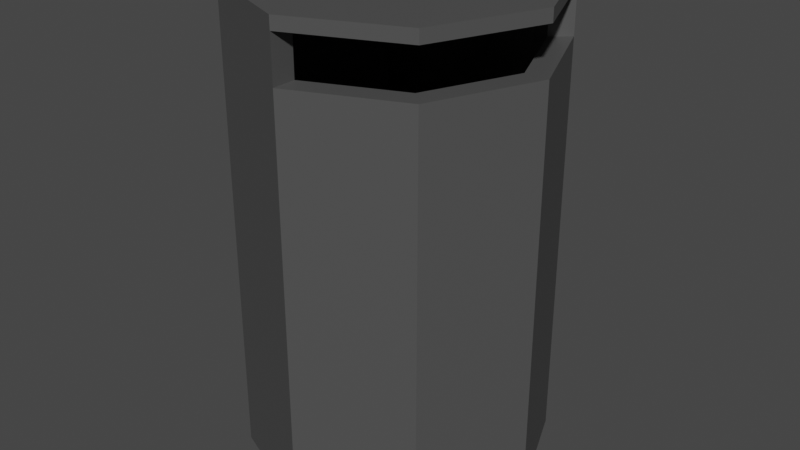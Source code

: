 # Source: Trash_can_bus_stop.blend  (saved by Blender 2.82.7; exported with 4.5.12 LTS)
import bpy
from mathutils import Matrix  # noqa: F401  (used for matrix-valued properties, if any)

bpy.ops.wm.read_factory_settings(use_empty=True)
scene = bpy.context.scene
scene.name = 'Scene'

# ---- collections
col_collection = bpy.data.collections.new('Collection'); scene.collection.children.link(col_collection)

# ---- materials (node trees are filled in below, after node groups)
mat_material_000 = bpy.data.materials.new('Material.000')
mat_material_000.use_transparent_shadow = False
mat_material_000.diffuse_color = (0.07658, 0.07658, 0.07658, 1.0)
mat_material_000.roughness = 0.5

# ---- material node trees
mat_material_000.use_nodes = True; mat_material_000.node_tree.nodes.clear()
_N = mat_material_000.node_tree.nodes; _L = mat_material_000.node_tree.links
n0 = _N.new('ShaderNodeOutputMaterial'); n0.name = 'Material Output'; n0.location = (300, 300)
n1 = _N.new('ShaderNodeBsdfPrincipled'); n1.name = 'Principled BSDF'; n1.location = (10, 300)
n1.distribution = 'GGX'
n1.subsurface_method = 'BURLEY'
n1.inputs[0].default_value = (0.07658, 0.07658, 0.07658, 1.0)
n1.inputs[3].default_value = 1.45
n1.inputs[27].default_value = (0.0, 0.0, 0.0, 1.0)
n1.inputs[28].default_value = 1.0
n2 = _N.new('ShaderNodeNormalMap'); n2.name = 'Normal Map'; n2.location = (-300, -300)
n2.label = 'Normal/Map'
n2.inputs[0].default_value = 0.0
_L.new(n1.outputs[0], n0.inputs[0])
_L.new(n2.outputs[0], n1.inputs[5])
n0.is_active_output = True

# ---- world
world_world = bpy.data.worlds.new('World'); scene.world = world_world
world_world.use_nodes = True; world_world.node_tree.nodes.clear()
_N = world_world.node_tree.nodes; _L = world_world.node_tree.links
n0 = _N.new('ShaderNodeOutputWorld'); n0.name = 'World Output'; n0.location = (300, 300)
n1 = _N.new('ShaderNodeBackground'); n1.name = 'Background'; n1.location = (10, 300)
n1.inputs[0].default_value = (0.05088, 0.05088, 0.05088, 1.0)
_L.new(n1.outputs[0], n0.inputs[0])
n0.is_active_output = True
world_world.color = (0.05088, 0.05088, 0.05088)
world_world.use_sun_shadow = False
world_world.sun_shadow_jitter_overblur = 0.0

# ---- meshes
me_cylinder = bpy.data.meshes.new('Cylinder')
me_cylinder.from_pydata([(0.0, 0.478, -0.6495), (-1.194e-09, 0.404, 0.6495), (0.338, 0.338, -0.6495), (0.2856, 0.2856, 0.6495), (0.478, -2.089e-08, -0.6495), (0.404, -1.731e-08, 0.6495), (0.338, -0.338, -0.6495), (0.2856, -0.2856, 0.6495), (-4.179e-08, -0.478, -0.6495), (-3.821e-08, -0.404, 0.6495), (-0.338, -0.338, -0.6495), (-0.2856, -0.2856, 0.6495), (-0.478, 5.7e-09, -0.6495), (-0.404, 6.894e-09, 0.6495), (-0.338, 0.338, -0.6495), (-0.2856, 0.2856, 0.6495), (0.338, 0.338, 0.6495), (0.0, 0.478, 0.6495), (0.478, -2.089e-08, 0.6495), (0.338, -0.338, 0.6495), (-4.179e-08, -0.478, 0.6495), (-0.338, -0.338, 0.6495), (-0.478, 5.7e-09, 0.6495), (-0.338, 0.338, 0.6495), (0.2856, 0.2856, -0.5353), (-1.194e-09, 0.404, -0.5353), (0.404, -1.731e-08, -0.5353), (0.2856, -0.2856, -0.5353), (-3.821e-08, -0.404, -0.5353), (-0.2856, -0.2856, -0.5353), (-0.404, 6.894e-09, -0.5353), (-0.2856, 0.2856, -0.5353), (0.338, 0.338, 0.7912), (0.0, 0.478, 0.7912), (-0.338, -0.338, 0.7912), (-4.179e-08, -0.478, 0.7912), (0.2856, 0.2856, 0.7912), (-1.194e-09, 0.404, 0.7912), (-0.2856, -0.2856, 0.7912), (-3.821e-08, -0.404, 0.7912), (0.338, 0.338, 0.8313), (0.0, 0.478, 0.8313), (-0.338, -0.338, 0.8313), (-4.179e-08, -0.478, 0.8313), (-0.338, 0.338, 0.8313), (-0.478, 0.0, 0.8313), (-0.338, 0.338, 0.7912), (-0.478, 0.0, 0.7912), (0.478, 0.0, 0.8313), (0.338, -0.338, 0.8313), (0.478, 0.0, 0.7912), (0.338, -0.338, 0.7912)], [], [(0, 17, 16, 2), (2, 16, 18, 4), (4, 18, 19, 6), (6, 19, 20, 8), (8, 20, 21, 10), (10, 21, 22, 12), (9, 7, 27, 28), (12, 22, 23, 14), (14, 23, 17, 0), (0, 2, 4, 6, 8, 10, 12, 14), (21, 20, 35, 34), (3, 5, 18, 16), (5, 7, 19, 18), (7, 9, 20, 19), (20, 9, 39, 35), (11, 13, 22, 21), (13, 15, 23, 22), (15, 1, 17, 23), (24, 25, 31, 30, 29, 28, 27, 26), (5, 3, 24, 26), (15, 13, 30, 31), (11, 9, 28, 29), (7, 5, 26, 27), (3, 1, 25, 24), (1, 15, 31, 25), (13, 11, 29, 30), (16, 17, 33, 32), (17, 1, 37, 33), (9, 11, 38, 39), (11, 21, 34, 38), (1, 3, 36, 37), (3, 16, 32, 36), (36, 32, 50, 51, 35, 39, 38, 34, 47, 46, 33, 37), (40, 41, 44, 45, 42, 43, 49, 48), (32, 33, 41, 40), (34, 35, 43, 42), (45, 47, 34, 42), (49, 43, 35, 51), (40, 48, 50, 32), (48, 49, 51, 50), (41, 33, 46, 44), (44, 46, 47, 45)])
_uv = me_cylinder.uv_layers.new(name='UVMap')
_uv.uv.foreach_set('vector', [1.0, 0.5, 1.0, 1.0, 0.875, 1.0, 0.875, 0.5, 0.875, 0.5, 0.875, 1.0, 0.75, 1.0, 0.75, 0.5, 0.75, 0.5, 0.75, 1.0, 0.625, 1.0, 0.625, 0.5, 0.625, 0.5, 0.625, 1.0, 0.5, 1.0, 0.5, 0.5, 0.5, 0.5, 0.5, 1.0, 0.375, 1.0, 0.375, 0.5, 0.375, 0.5, 0.375, 1.0, 0.25, 1.0, 0.25, 0.5, 0.25, 0.04717, 0.3934, 0.1066, 0.3934, 0.1066, 0.25, 0.04717, 0.25, 0.5, 0.25, 1.0, 0.125, 1.0, 0.125, 0.5, 0.125, 0.5, 0.125, 1.0, 0.0, 1.0, 0.0, 0.5, 0.75, 0.49, 0.9197, 0.4197, 0.99, 0.25, 0.9197, 0.08029, 0.75, 0.01, 0.5803, 0.08029, 0.51, 0.25, 0.5803, 0.4197, 0.375, 1.0, 0.5, 1.0, 0.5, 1.0, 0.375, 1.0, 0.3934, 0.3934, 0.4528, 0.25, 0.49, 0.25, 0.4197, 0.4197, 0.4528, 0.25, 0.3934, 0.1066, 0.4197, 0.08029, 0.49, 0.25, 0.3934, 0.1066, 0.25, 0.04717, 0.25, 0.01, 0.4197, 0.08029, 0.25, 0.01, 0.25, 0.04717, 0.25, 0.04717, 0.25, 0.01, 0.1066, 0.1066, 0.04717, 0.25, 0.01, 0.25, 0.08029, 0.08029, 0.04717, 0.25, 0.1066, 0.3934, 0.08029, 0.4197, 0.01, 0.25, 0.1066, 0.3934, 0.25, 0.4528, 0.25, 0.49, 0.08029, 0.4197, 0.3934, 0.3934, 0.25, 0.4528, 0.1066, 0.3934, 0.04717, 0.25, 0.1066, 0.1066, 0.25, 0.04717, 0.3934, 0.1066, 0.4528, 0.25, 0.4528, 0.25, 0.3934, 0.3934, 0.3934, 0.3934, 0.4528, 0.25, 0.1066, 0.3934, 0.04717, 0.25, 0.04717, 0.25, 0.1066, 0.3934, 0.1066, 0.1066, 0.25, 0.04717, 0.25, 0.04717, 0.1066, 0.1066, 0.3934, 0.1066, 0.4528, 0.25, 0.4528, 0.25, 0.3934, 0.1066, 0.3934, 0.3934, 0.25, 0.4528, 0.25, 0.4528, 0.3934, 0.3934, 0.25, 0.4528, 0.1066, 0.3934, 0.1066, 0.3934, 0.25, 0.4528, 0.04717, 0.25, 0.1066, 0.1066, 0.1066, 0.1066, 0.04717, 0.25, 0.875, 1.0, 1.0, 1.0, 1.0, 1.0, 0.875, 1.0, 0.25, 0.49, 0.25, 0.4528, 0.25, 0.4528, 0.25, 0.49, 0.25, 0.04717, 0.1066, 0.1066, 0.1066, 0.1066, 0.25, 0.04717, 0.1066, 0.1066, 0.08029, 0.08029, 0.08029, 0.08029, 0.1066, 0.1066, 0.25, 0.4528, 0.3934, 0.3934, 0.3934, 0.3934, 0.25, 0.4528, 0.3934, 0.3934, 0.4197, 0.4197, 0.4197, 0.4197, 0.3934, 0.3934, 0.3934, 0.3934, 0.4197, 0.4197, 0.75, 1.0, 0.625, 1.0, 0.5, 1.0, 0.25, 0.04717, 0.1066, 0.1066, 0.08029, 0.08029, 0.5833, 1.0, 0.7917, 1.0, 1.0, 1.0, 0.25, 0.4528, 0.875, 1.0, 1.0, 1.0, 0.7917, 1.0, 0.5833, 1.0, 0.375, 1.0, 0.5, 1.0, 0.625, 1.0, 0.75, 1.0, 0.875, 1.0, 1.0, 1.0, 1.0, 1.0, 0.875, 1.0, 0.375, 1.0, 0.5, 1.0, 0.5, 1.0, 0.375, 1.0, 0.5833, 1.0, 0.5833, 1.0, 0.375, 1.0, 0.375, 1.0, 0.625, 1.0, 0.5, 1.0, 0.5, 1.0, 0.625, 1.0, 0.875, 1.0, 0.75, 1.0, 0.75, 1.0, 0.875, 1.0, 0.75, 1.0, 0.625, 1.0, 0.625, 1.0, 0.75, 1.0, 1.0, 1.0, 1.0, 1.0, 0.7917, 1.0, 0.7917, 1.0, 0.7917, 1.0, 0.7917, 1.0, 0.5833, 1.0, 0.5833, 1.0])
me_cylinder.materials.append(mat_material_000)
me_cylinder.use_remesh_fix_poles = True
me_cylinder.use_remesh_preserve_attributes = False
me_cylinder.use_mirror_vertex_groups = False
me_cylinder.update()

# ---- objects
ob_x = bpy.data.objects.new('Мусорка', me_cylinder)

# ---- transforms, parenting, visibility, modifiers, constraints
ob_x.location = (0.0, 0.0, 0.6604)
ob_x.lineart.crease_threshold = 0.0

# ---- collection membership
col_collection.objects.link(ob_x)

# ---- scene / render settings (as saved in the file)
scene.frame_start = 1; scene.frame_end = 250; scene.frame_set(1)
scene.render.engine = 'BLENDER_EEVEE_NEXT'
scene.cycles.use_denoising = False
scene.cycles.samples = 128
scene.cycles.sampling_pattern = 'TABULATED_SOBOL'
scene.cycles.use_adaptive_sampling = False
scene.cycles.use_light_tree = False
scene.view_settings.view_transform = 'Filmic'
bpy.context.view_layer.update()

# ---- added for rendering (the .blend has no active camera and no usable light): camera, sun
cam_auto = bpy.data.cameras.new('AutoCamera')
cam_auto.lens = 50.0
cam_auto.sensor_width = 36.0
cam_auto.clip_end = 1000.0
ob_auto_camera = bpy.data.objects.new('AutoCamera', cam_auto)
scene.collection.objects.link(ob_auto_camera)
ob_auto_camera.location = (1.85525, -2.2263, 2.23555)
ob_auto_camera.rotation_euler = (1.09748, -7.21219e-08, 0.694738)
scene.camera = ob_auto_camera
light_auto_sun = bpy.data.lights.new('AutoSun', 'SUN')
light_auto_sun.energy = 3.0
light_auto_sun.angle = 0.0523599
ob_auto_sun = bpy.data.objects.new('AutoSun', light_auto_sun)
scene.collection.objects.link(ob_auto_sun)
ob_auto_sun.rotation_euler = (0.872665, 0.174533, 0.523599)
bpy.context.view_layer.update()
